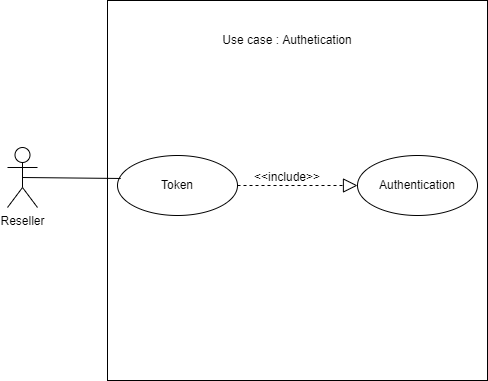

The diagram above was exported from draw.io. Its source (the exported page's mxGraphModel, read from the mxfile embedded in the PNG):
<mxGraphModel dx="1038" dy="539" grid="1" gridSize="10" guides="1" tooltips="1" connect="1" arrows="1" fold="1" page="1" pageScale="1" pageWidth="827" pageHeight="1169" math="0" shadow="0">
  <root>
    <mxCell id="0" />
    <mxCell id="1" parent="0" />
    <mxCell id="mx3MNsZpErNrT0xyEfL3-2" value="" style="whiteSpace=wrap;html=1;aspect=fixed;" vertex="1" parent="1">
      <mxGeometry x="240" y="85" width="380" height="380" as="geometry" />
    </mxCell>
    <mxCell id="mx3MNsZpErNrT0xyEfL3-3" value="Reseller" style="shape=umlActor;verticalLabelPosition=bottom;verticalAlign=top;html=1;outlineConnect=0;" vertex="1" parent="1">
      <mxGeometry x="140" y="232" width="30" height="60" as="geometry" />
    </mxCell>
    <mxCell id="mx3MNsZpErNrT0xyEfL3-11" value="" style="ellipse;whiteSpace=wrap;html=1;" vertex="1" parent="1">
      <mxGeometry x="250" y="240" width="120" height="60" as="geometry" />
    </mxCell>
    <mxCell id="mx3MNsZpErNrT0xyEfL3-16" value="" style="ellipse;whiteSpace=wrap;html=1;verticalAlign=top;" vertex="1" parent="1">
      <mxGeometry x="490" y="240" width="120" height="60" as="geometry" />
    </mxCell>
    <mxCell id="mx3MNsZpErNrT0xyEfL3-18" value="Token" style="text;html=1;strokeColor=none;fillColor=none;align=center;verticalAlign=middle;whiteSpace=wrap;rounded=0;" vertex="1" parent="1">
      <mxGeometry x="280" y="255" width="60" height="30" as="geometry" />
    </mxCell>
    <mxCell id="mx3MNsZpErNrT0xyEfL3-19" value="Authentication" style="text;html=1;strokeColor=none;fillColor=none;align=center;verticalAlign=middle;whiteSpace=wrap;rounded=0;" vertex="1" parent="1">
      <mxGeometry x="520" y="255" width="60" height="30" as="geometry" />
    </mxCell>
    <mxCell id="mx3MNsZpErNrT0xyEfL3-22" value="" style="endArrow=block;dashed=1;endFill=0;endSize=12;html=1;rounded=0;exitX=1;exitY=0.5;exitDx=0;exitDy=0;entryX=0;entryY=0.5;entryDx=0;entryDy=0;" edge="1" parent="1" source="mx3MNsZpErNrT0xyEfL3-11" target="mx3MNsZpErNrT0xyEfL3-16">
      <mxGeometry width="160" relative="1" as="geometry">
        <mxPoint x="330" y="280" as="sourcePoint" />
        <mxPoint x="490" y="280" as="targetPoint" />
      </mxGeometry>
    </mxCell>
    <mxCell id="mx3MNsZpErNrT0xyEfL3-24" value="&amp;lt;&amp;lt;include&amp;gt;&amp;gt;" style="text;html=1;strokeColor=none;fillColor=none;align=center;verticalAlign=middle;whiteSpace=wrap;rounded=0;" vertex="1" parent="1">
      <mxGeometry x="390" y="247" width="60" height="30" as="geometry" />
    </mxCell>
    <mxCell id="mx3MNsZpErNrT0xyEfL3-25" value="" style="endArrow=none;html=1;rounded=0;exitX=0.5;exitY=0.5;exitDx=0;exitDy=0;exitPerimeter=0;entryX=0.027;entryY=0.383;entryDx=0;entryDy=0;entryPerimeter=0;" edge="1" parent="1" source="mx3MNsZpErNrT0xyEfL3-3" target="mx3MNsZpErNrT0xyEfL3-11">
      <mxGeometry width="50" height="50" relative="1" as="geometry">
        <mxPoint x="200" y="300" as="sourcePoint" />
        <mxPoint x="250" y="250" as="targetPoint" />
      </mxGeometry>
    </mxCell>
    <mxCell id="mx3MNsZpErNrT0xyEfL3-26" value="Use case : Authetication" style="text;html=1;strokeColor=none;fillColor=none;align=center;verticalAlign=middle;whiteSpace=wrap;rounded=0;" vertex="1" parent="1">
      <mxGeometry x="335" y="110" width="170" height="30" as="geometry" />
    </mxCell>
  </root>
</mxGraphModel>